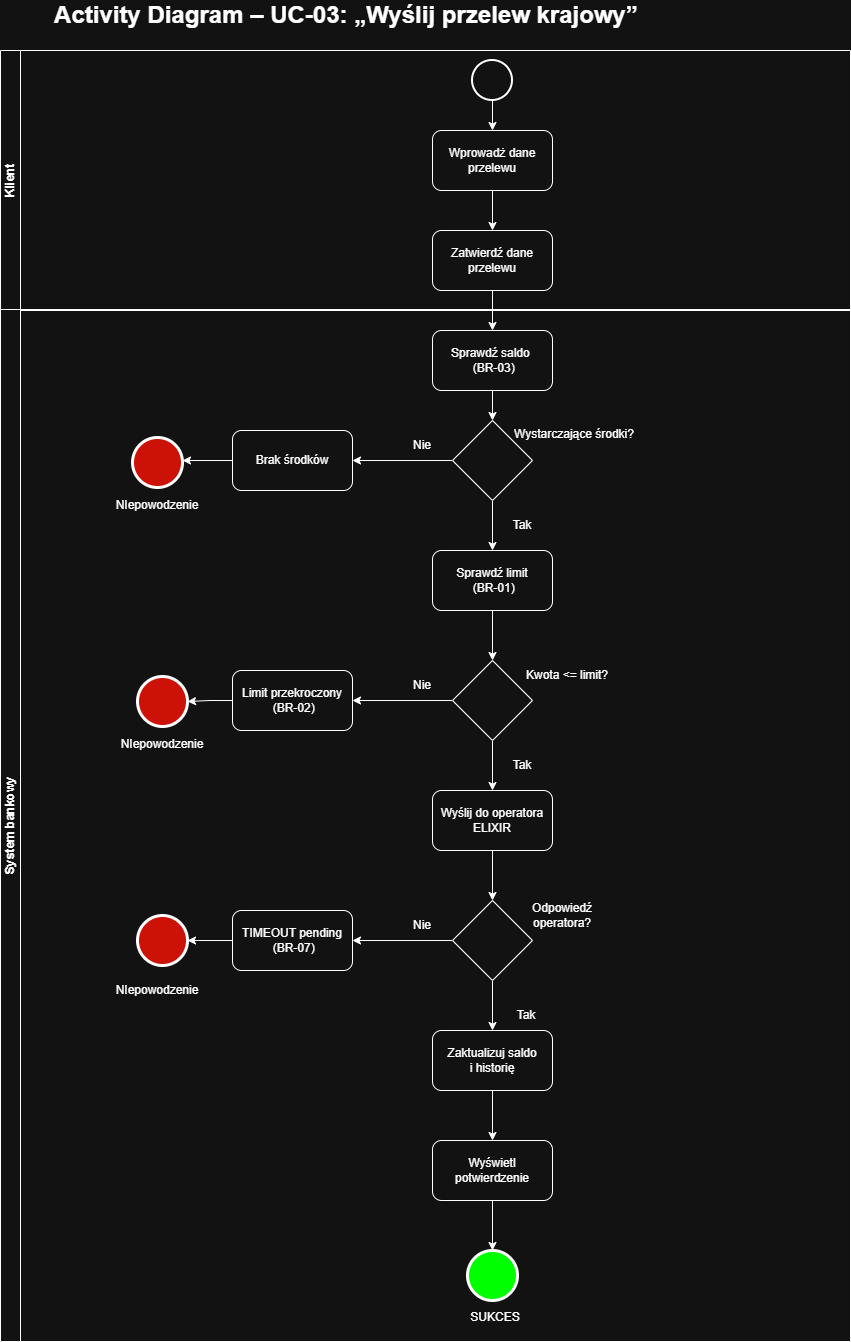

The diagram above was exported from draw.io. Its source (the exported page's mxGraphModel, read from the mxfile embedded in the PNG):
<mxGraphModel dx="1383" dy="964" grid="0" gridSize="10" guides="1" tooltips="1" connect="1" arrows="1" fold="1" page="0" pageScale="1" pageWidth="827" pageHeight="1169" math="0" shadow="0">
  <root>
    <mxCell id="0" />
    <mxCell id="1" parent="0" />
    <mxCell id="tXpTu4vgxgkCuCYEIXKs-6" style="edgeStyle=orthogonalEdgeStyle;rounded=0;orthogonalLoop=1;jettySize=auto;html=1;exitX=0.5;exitY=1;exitDx=0;exitDy=0;exitPerimeter=0;entryX=0.5;entryY=0;entryDx=0;entryDy=0;" edge="1" parent="1" source="tXpTu4vgxgkCuCYEIXKs-1" target="tXpTu4vgxgkCuCYEIXKs-2">
      <mxGeometry relative="1" as="geometry" />
    </mxCell>
    <mxCell id="tXpTu4vgxgkCuCYEIXKs-1" value="" style="strokeWidth=2;html=1;shape=mxgraph.flowchart.start_2;whiteSpace=wrap;" vertex="1" parent="1">
      <mxGeometry x="360" y="10" width="40" height="40" as="geometry" />
    </mxCell>
    <mxCell id="tXpTu4vgxgkCuCYEIXKs-7" style="edgeStyle=orthogonalEdgeStyle;rounded=0;orthogonalLoop=1;jettySize=auto;html=1;entryX=0.5;entryY=0;entryDx=0;entryDy=0;" edge="1" parent="1" source="tXpTu4vgxgkCuCYEIXKs-2" target="tXpTu4vgxgkCuCYEIXKs-3">
      <mxGeometry relative="1" as="geometry" />
    </mxCell>
    <mxCell id="tXpTu4vgxgkCuCYEIXKs-2" value="Wprowadż dane przelewu" style="rounded=1;whiteSpace=wrap;html=1;" vertex="1" parent="1">
      <mxGeometry x="320" y="80" width="120" height="60" as="geometry" />
    </mxCell>
    <mxCell id="tXpTu4vgxgkCuCYEIXKs-8" style="edgeStyle=orthogonalEdgeStyle;rounded=0;orthogonalLoop=1;jettySize=auto;html=1;entryX=0.5;entryY=0;entryDx=0;entryDy=0;" edge="1" parent="1" source="tXpTu4vgxgkCuCYEIXKs-3" target="tXpTu4vgxgkCuCYEIXKs-5">
      <mxGeometry relative="1" as="geometry" />
    </mxCell>
    <mxCell id="tXpTu4vgxgkCuCYEIXKs-3" value="Zatwierdź dane przelewu" style="rounded=1;whiteSpace=wrap;html=1;" vertex="1" parent="1">
      <mxGeometry x="320" y="180" width="120" height="60" as="geometry" />
    </mxCell>
    <mxCell id="tXpTu4vgxgkCuCYEIXKs-12" style="edgeStyle=orthogonalEdgeStyle;rounded=0;orthogonalLoop=1;jettySize=auto;html=1;exitX=0;exitY=0.5;exitDx=0;exitDy=0;" edge="1" parent="1" source="tXpTu4vgxgkCuCYEIXKs-4" target="tXpTu4vgxgkCuCYEIXKs-10">
      <mxGeometry relative="1" as="geometry" />
    </mxCell>
    <mxCell id="tXpTu4vgxgkCuCYEIXKs-13" style="edgeStyle=orthogonalEdgeStyle;rounded=0;orthogonalLoop=1;jettySize=auto;html=1;exitX=0.5;exitY=1;exitDx=0;exitDy=0;entryX=0.5;entryY=0;entryDx=0;entryDy=0;" edge="1" parent="1" source="tXpTu4vgxgkCuCYEIXKs-4" target="tXpTu4vgxgkCuCYEIXKs-11">
      <mxGeometry relative="1" as="geometry" />
    </mxCell>
    <mxCell id="tXpTu4vgxgkCuCYEIXKs-4" value="" style="rhombus;whiteSpace=wrap;html=1;" vertex="1" parent="1">
      <mxGeometry x="340" y="370" width="80" height="80" as="geometry" />
    </mxCell>
    <mxCell id="tXpTu4vgxgkCuCYEIXKs-9" style="edgeStyle=orthogonalEdgeStyle;rounded=0;orthogonalLoop=1;jettySize=auto;html=1;exitX=0.5;exitY=1;exitDx=0;exitDy=0;entryX=0.5;entryY=0;entryDx=0;entryDy=0;" edge="1" parent="1" source="tXpTu4vgxgkCuCYEIXKs-5" target="tXpTu4vgxgkCuCYEIXKs-4">
      <mxGeometry relative="1" as="geometry" />
    </mxCell>
    <mxCell id="tXpTu4vgxgkCuCYEIXKs-5" value="Sprawdź saldo&amp;nbsp;&lt;br&gt;&amp;nbsp;(BR-03)" style="rounded=1;whiteSpace=wrap;html=1;" vertex="1" parent="1">
      <mxGeometry x="320" y="280" width="120" height="60" as="geometry" />
    </mxCell>
    <mxCell id="tXpTu4vgxgkCuCYEIXKs-15" style="edgeStyle=orthogonalEdgeStyle;rounded=0;orthogonalLoop=1;jettySize=auto;html=1;" edge="1" parent="1" source="tXpTu4vgxgkCuCYEIXKs-10">
      <mxGeometry relative="1" as="geometry">
        <mxPoint x="70" y="410" as="targetPoint" />
      </mxGeometry>
    </mxCell>
    <mxCell id="tXpTu4vgxgkCuCYEIXKs-10" value="Brak środków" style="rounded=1;whiteSpace=wrap;html=1;" vertex="1" parent="1">
      <mxGeometry x="120" y="380" width="120" height="60" as="geometry" />
    </mxCell>
    <mxCell id="tXpTu4vgxgkCuCYEIXKs-17" style="edgeStyle=orthogonalEdgeStyle;rounded=0;orthogonalLoop=1;jettySize=auto;html=1;exitX=0.5;exitY=1;exitDx=0;exitDy=0;entryX=0.5;entryY=0;entryDx=0;entryDy=0;" edge="1" parent="1" source="tXpTu4vgxgkCuCYEIXKs-11" target="tXpTu4vgxgkCuCYEIXKs-16">
      <mxGeometry relative="1" as="geometry" />
    </mxCell>
    <mxCell id="tXpTu4vgxgkCuCYEIXKs-11" value="Sprawdź limit&lt;br&gt;&amp;nbsp;(BR-01)" style="rounded=1;whiteSpace=wrap;html=1;" vertex="1" parent="1">
      <mxGeometry x="320" y="500" width="120" height="60" as="geometry" />
    </mxCell>
    <mxCell id="tXpTu4vgxgkCuCYEIXKs-20" style="edgeStyle=orthogonalEdgeStyle;rounded=0;orthogonalLoop=1;jettySize=auto;html=1;entryX=0.5;entryY=0;entryDx=0;entryDy=0;" edge="1" parent="1" source="tXpTu4vgxgkCuCYEIXKs-16" target="tXpTu4vgxgkCuCYEIXKs-19">
      <mxGeometry relative="1" as="geometry" />
    </mxCell>
    <mxCell id="tXpTu4vgxgkCuCYEIXKs-22" style="edgeStyle=orthogonalEdgeStyle;rounded=0;orthogonalLoop=1;jettySize=auto;html=1;entryX=1;entryY=0.5;entryDx=0;entryDy=0;" edge="1" parent="1" source="tXpTu4vgxgkCuCYEIXKs-16" target="tXpTu4vgxgkCuCYEIXKs-18">
      <mxGeometry relative="1" as="geometry" />
    </mxCell>
    <mxCell id="tXpTu4vgxgkCuCYEIXKs-16" value="" style="rhombus;whiteSpace=wrap;html=1;" vertex="1" parent="1">
      <mxGeometry x="340" y="610" width="80" height="80" as="geometry" />
    </mxCell>
    <mxCell id="tXpTu4vgxgkCuCYEIXKs-18" value="Limit przekroczony&lt;br&gt;&amp;nbsp;(BR-02)" style="rounded=1;whiteSpace=wrap;html=1;" vertex="1" parent="1">
      <mxGeometry x="120" y="620" width="120" height="60" as="geometry" />
    </mxCell>
    <mxCell id="tXpTu4vgxgkCuCYEIXKs-24" style="edgeStyle=orthogonalEdgeStyle;rounded=0;orthogonalLoop=1;jettySize=auto;html=1;entryX=0.5;entryY=0;entryDx=0;entryDy=0;" edge="1" parent="1" source="tXpTu4vgxgkCuCYEIXKs-19" target="tXpTu4vgxgkCuCYEIXKs-23">
      <mxGeometry relative="1" as="geometry" />
    </mxCell>
    <mxCell id="tXpTu4vgxgkCuCYEIXKs-19" value="Wyślij do operatora ELIXIR" style="rounded=1;whiteSpace=wrap;html=1;" vertex="1" parent="1">
      <mxGeometry x="320" y="740" width="120" height="60" as="geometry" />
    </mxCell>
    <mxCell id="tXpTu4vgxgkCuCYEIXKs-27" style="edgeStyle=orthogonalEdgeStyle;rounded=0;orthogonalLoop=1;jettySize=auto;html=1;exitX=0;exitY=0.5;exitDx=0;exitDy=0;" edge="1" parent="1" source="tXpTu4vgxgkCuCYEIXKs-23" target="tXpTu4vgxgkCuCYEIXKs-25">
      <mxGeometry relative="1" as="geometry" />
    </mxCell>
    <mxCell id="tXpTu4vgxgkCuCYEIXKs-28" style="edgeStyle=orthogonalEdgeStyle;rounded=0;orthogonalLoop=1;jettySize=auto;html=1;exitX=0.5;exitY=1;exitDx=0;exitDy=0;entryX=0.5;entryY=0;entryDx=0;entryDy=0;" edge="1" parent="1" source="tXpTu4vgxgkCuCYEIXKs-23" target="tXpTu4vgxgkCuCYEIXKs-26">
      <mxGeometry relative="1" as="geometry" />
    </mxCell>
    <mxCell id="tXpTu4vgxgkCuCYEIXKs-23" value="" style="rhombus;whiteSpace=wrap;html=1;" vertex="1" parent="1">
      <mxGeometry x="340" y="850" width="80" height="80" as="geometry" />
    </mxCell>
    <mxCell id="tXpTu4vgxgkCuCYEIXKs-25" value="TIMEOUT pending&lt;br&gt;&amp;nbsp;(BR-07)" style="rounded=1;whiteSpace=wrap;html=1;" vertex="1" parent="1">
      <mxGeometry x="120" y="860" width="120" height="60" as="geometry" />
    </mxCell>
    <mxCell id="tXpTu4vgxgkCuCYEIXKs-31" style="edgeStyle=orthogonalEdgeStyle;rounded=0;orthogonalLoop=1;jettySize=auto;html=1;entryX=0.5;entryY=0;entryDx=0;entryDy=0;" edge="1" parent="1" source="tXpTu4vgxgkCuCYEIXKs-26" target="tXpTu4vgxgkCuCYEIXKs-29">
      <mxGeometry relative="1" as="geometry" />
    </mxCell>
    <mxCell id="tXpTu4vgxgkCuCYEIXKs-26" value="Zaktualizuj saldo &lt;br&gt;i historię" style="rounded=1;whiteSpace=wrap;html=1;" vertex="1" parent="1">
      <mxGeometry x="320" y="980" width="120" height="60" as="geometry" />
    </mxCell>
    <mxCell id="tXpTu4vgxgkCuCYEIXKs-29" value="Wyświetl potwierdzenie" style="rounded=1;whiteSpace=wrap;html=1;" vertex="1" parent="1">
      <mxGeometry x="320" y="1090" width="120" height="60" as="geometry" />
    </mxCell>
    <mxCell id="tXpTu4vgxgkCuCYEIXKs-30" value="" style="points=[[0.145,0.145,0],[0.5,0,0],[0.855,0.145,0],[1,0.5,0],[0.855,0.855,0],[0.5,1,0],[0.145,0.855,0],[0,0.5,0]];shape=mxgraph.bpmn.event;html=1;verticalLabelPosition=bottom;labelBackgroundColor=#ffffff;verticalAlign=top;align=center;perimeter=ellipsePerimeter;outlineConnect=0;aspect=fixed;outline=end;symbol=terminate2;fillColor=light-dark(#FFFFFF,#00FF00);" vertex="1" parent="1">
      <mxGeometry x="355" y="1200" width="50" height="50" as="geometry" />
    </mxCell>
    <mxCell id="tXpTu4vgxgkCuCYEIXKs-32" style="edgeStyle=orthogonalEdgeStyle;rounded=0;orthogonalLoop=1;jettySize=auto;html=1;entryX=0.5;entryY=0;entryDx=0;entryDy=0;entryPerimeter=0;" edge="1" parent="1" source="tXpTu4vgxgkCuCYEIXKs-29" target="tXpTu4vgxgkCuCYEIXKs-30">
      <mxGeometry relative="1" as="geometry" />
    </mxCell>
    <mxCell id="tXpTu4vgxgkCuCYEIXKs-33" value="Wystarczające środki?" style="text;whiteSpace=wrap;html=1;" vertex="1" parent="1">
      <mxGeometry x="400" y="370" width="150" height="40" as="geometry" />
    </mxCell>
    <mxCell id="tXpTu4vgxgkCuCYEIXKs-34" value="Nie" style="text;html=1;whiteSpace=wrap;strokeColor=none;fillColor=none;align=center;verticalAlign=middle;rounded=0;" vertex="1" parent="1">
      <mxGeometry x="280" y="380" width="60" height="30" as="geometry" />
    </mxCell>
    <mxCell id="tXpTu4vgxgkCuCYEIXKs-35" value="Tak" style="text;html=1;whiteSpace=wrap;strokeColor=none;fillColor=none;align=center;verticalAlign=middle;rounded=0;" vertex="1" parent="1">
      <mxGeometry x="380" y="460" width="60" height="30" as="geometry" />
    </mxCell>
    <mxCell id="tXpTu4vgxgkCuCYEIXKs-36" value="Kwota &amp;lt;= limit?" style="text;html=1;whiteSpace=wrap;strokeColor=none;fillColor=none;align=center;verticalAlign=middle;rounded=0;" vertex="1" parent="1">
      <mxGeometry x="400" y="610" width="110" height="30" as="geometry" />
    </mxCell>
    <mxCell id="tXpTu4vgxgkCuCYEIXKs-37" value="Nie" style="text;html=1;whiteSpace=wrap;strokeColor=none;fillColor=none;align=center;verticalAlign=middle;rounded=0;" vertex="1" parent="1">
      <mxGeometry x="280" y="620" width="60" height="30" as="geometry" />
    </mxCell>
    <mxCell id="tXpTu4vgxgkCuCYEIXKs-38" value="Tak" style="text;html=1;whiteSpace=wrap;strokeColor=none;fillColor=none;align=center;verticalAlign=middle;rounded=0;" vertex="1" parent="1">
      <mxGeometry x="380" y="700" width="60" height="30" as="geometry" />
    </mxCell>
    <mxCell id="tXpTu4vgxgkCuCYEIXKs-39" value="Odpowiedź operatora?" style="text;html=1;whiteSpace=wrap;strokeColor=none;fillColor=none;align=center;verticalAlign=middle;rounded=0;" vertex="1" parent="1">
      <mxGeometry x="390" y="850" width="120" height="30" as="geometry" />
    </mxCell>
    <mxCell id="tXpTu4vgxgkCuCYEIXKs-40" value="Nie" style="text;html=1;whiteSpace=wrap;strokeColor=none;fillColor=none;align=center;verticalAlign=middle;rounded=0;" vertex="1" parent="1">
      <mxGeometry x="280" y="860" width="60" height="30" as="geometry" />
    </mxCell>
    <mxCell id="tXpTu4vgxgkCuCYEIXKs-41" value="Tak" style="text;html=1;whiteSpace=wrap;strokeColor=none;fillColor=none;align=center;verticalAlign=middle;rounded=0;" vertex="1" parent="1">
      <mxGeometry x="384" y="950" width="60" height="30" as="geometry" />
    </mxCell>
    <mxCell id="tXpTu4vgxgkCuCYEIXKs-42" value="Klient" style="swimlane;startSize=20;horizontal=0;html=1;whiteSpace=wrap;" vertex="1" parent="1">
      <mxGeometry x="-112" width="850" height="260" as="geometry" />
    </mxCell>
    <mxCell id="tXpTu4vgxgkCuCYEIXKs-43" value="System bankowy" style="swimlane;startSize=20;horizontal=0;html=1;whiteSpace=wrap;strokeColor=default;" vertex="1" parent="1">
      <mxGeometry x="-112" y="259" width="850" height="1032" as="geometry" />
    </mxCell>
    <mxCell id="tXpTu4vgxgkCuCYEIXKs-44" value="SUKCES" style="text;html=1;whiteSpace=wrap;strokeColor=none;fillColor=none;align=center;verticalAlign=middle;rounded=0;" vertex="1" parent="tXpTu4vgxgkCuCYEIXKs-43">
      <mxGeometry x="465" y="993" width="60" height="30" as="geometry" />
    </mxCell>
    <mxCell id="tXpTu4vgxgkCuCYEIXKs-48" value="NIepowodzenie" style="text;html=1;whiteSpace=wrap;strokeColor=none;fillColor=none;align=center;verticalAlign=middle;rounded=0;" vertex="1" parent="tXpTu4vgxgkCuCYEIXKs-43">
      <mxGeometry x="127" y="181" width="60" height="30" as="geometry" />
    </mxCell>
    <mxCell id="tXpTu4vgxgkCuCYEIXKs-49" value="" style="points=[[0.145,0.145,0],[0.5,0,0],[0.855,0.145,0],[1,0.5,0],[0.855,0.855,0],[0.5,1,0],[0.145,0.855,0],[0,0.5,0]];shape=mxgraph.bpmn.event;html=1;verticalLabelPosition=bottom;labelBackgroundColor=#ffffff;verticalAlign=top;align=center;perimeter=ellipsePerimeter;outlineConnect=0;aspect=fixed;outline=end;symbol=terminate2;fillColor=light-dark(#FA6800,#CC1106);" vertex="1" parent="tXpTu4vgxgkCuCYEIXKs-43">
      <mxGeometry x="137" y="367" width="50" height="50" as="geometry" />
    </mxCell>
    <mxCell id="tXpTu4vgxgkCuCYEIXKs-50" value="" style="points=[[0.145,0.145,0],[0.5,0,0],[0.855,0.145,0],[1,0.5,0],[0.855,0.855,0],[0.5,1,0],[0.145,0.855,0],[0,0.5,0]];shape=mxgraph.bpmn.event;html=1;verticalLabelPosition=bottom;labelBackgroundColor=#ffffff;verticalAlign=top;align=center;perimeter=ellipsePerimeter;outlineConnect=0;aspect=fixed;outline=end;symbol=terminate2;fillColor=light-dark(#FA6800,#CC1106);" vertex="1" parent="tXpTu4vgxgkCuCYEIXKs-43">
      <mxGeometry x="137" y="606" width="50" height="50" as="geometry" />
    </mxCell>
    <mxCell id="tXpTu4vgxgkCuCYEIXKs-53" value="NIepowodzenie" style="text;html=1;whiteSpace=wrap;strokeColor=none;fillColor=none;align=center;verticalAlign=middle;rounded=0;" vertex="1" parent="tXpTu4vgxgkCuCYEIXKs-43">
      <mxGeometry x="132" y="420" width="60" height="30" as="geometry" />
    </mxCell>
    <mxCell id="tXpTu4vgxgkCuCYEIXKs-60" value="NIepowodzenie" style="text;html=1;whiteSpace=wrap;strokeColor=none;fillColor=none;align=center;verticalAlign=middle;rounded=0;" vertex="1" parent="tXpTu4vgxgkCuCYEIXKs-43">
      <mxGeometry x="127" y="666" width="60" height="30" as="geometry" />
    </mxCell>
    <mxCell id="tXpTu4vgxgkCuCYEIXKs-62" value="" style="points=[[0.145,0.145,0],[0.5,0,0],[0.855,0.145,0],[1,0.5,0],[0.855,0.855,0],[0.5,1,0],[0.145,0.855,0],[0,0.5,0]];shape=mxgraph.bpmn.event;html=1;verticalLabelPosition=bottom;labelBackgroundColor=#ffffff;verticalAlign=top;align=center;perimeter=ellipsePerimeter;outlineConnect=0;aspect=fixed;outline=end;symbol=terminate2;fillColor=light-dark(#FA6800,#CC1106);" vertex="1" parent="tXpTu4vgxgkCuCYEIXKs-43">
      <mxGeometry x="132" y="128" width="50" height="50" as="geometry" />
    </mxCell>
    <mxCell id="tXpTu4vgxgkCuCYEIXKs-51" style="edgeStyle=orthogonalEdgeStyle;rounded=0;orthogonalLoop=1;jettySize=auto;html=1;entryX=1;entryY=0.5;entryDx=0;entryDy=0;entryPerimeter=0;" edge="1" parent="1" source="tXpTu4vgxgkCuCYEIXKs-18" target="tXpTu4vgxgkCuCYEIXKs-49">
      <mxGeometry relative="1" as="geometry" />
    </mxCell>
    <mxCell id="tXpTu4vgxgkCuCYEIXKs-52" style="edgeStyle=orthogonalEdgeStyle;rounded=0;orthogonalLoop=1;jettySize=auto;html=1;entryX=1;entryY=0.5;entryDx=0;entryDy=0;entryPerimeter=0;" edge="1" parent="1" source="tXpTu4vgxgkCuCYEIXKs-25" target="tXpTu4vgxgkCuCYEIXKs-50">
      <mxGeometry relative="1" as="geometry" />
    </mxCell>
    <mxCell id="tXpTu4vgxgkCuCYEIXKs-61" value="&lt;font style=&quot;font-size: 24px;&quot;&gt;&lt;b&gt;Activity Diagram – UC-03: „Wyślij przelew krajowy”&lt;/b&gt;&lt;/font&gt;" style="text;html=1;whiteSpace=wrap;strokeColor=none;fillColor=none;align=center;verticalAlign=middle;rounded=0;" vertex="1" parent="1">
      <mxGeometry x="-103" y="-50" width="674" height="30" as="geometry" />
    </mxCell>
  </root>
</mxGraphModel>